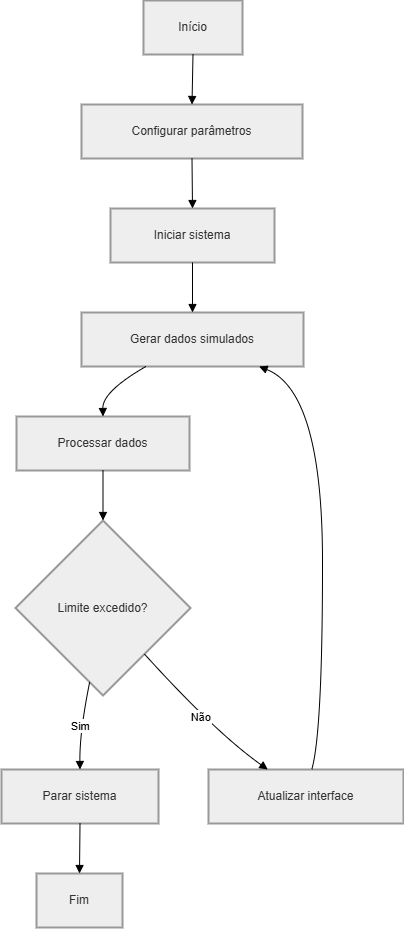

The diagram above was exported from draw.io. Its source (the exported page's mxGraphModel, read from the mxfile embedded in the PNG):
<mxGraphModel dx="1603" dy="963" grid="1" gridSize="10" guides="1" tooltips="1" connect="1" arrows="1" fold="1" page="1" pageScale="1" pageWidth="827" pageHeight="1169" math="0" shadow="0">
  <root>
    <mxCell id="0" />
    <mxCell id="1" parent="0" />
    <mxCell id="yIWSX8JQS0jpfQ5vpIln-1" parent="1" style="whiteSpace=wrap;strokeWidth=2;fillColor=light-dark(#eeeeee,#1f2020);strokeColor=light-dark(#999999,#cccccc);fontColor=light-dark(#333333,#cccccc);" value="Início" vertex="1">
      <mxGeometry height="54" width="99" x="162" y="20" as="geometry" />
    </mxCell>
    <mxCell id="yIWSX8JQS0jpfQ5vpIln-2" parent="1" style="whiteSpace=wrap;strokeWidth=2;fillColor=light-dark(#eeeeee,#1f2020);strokeColor=light-dark(#999999,#cccccc);fontColor=light-dark(#333333,#cccccc);" value="Configurar parâmetros" vertex="1">
      <mxGeometry height="54" width="221" x="100" y="124" as="geometry" />
    </mxCell>
    <mxCell id="yIWSX8JQS0jpfQ5vpIln-3" parent="1" style="whiteSpace=wrap;strokeWidth=2;fillColor=light-dark(#eeeeee,#1f2020);strokeColor=light-dark(#999999,#cccccc);fontColor=light-dark(#333333,#cccccc);" value="Iniciar sistema" vertex="1">
      <mxGeometry height="54" width="164" x="129" y="228" as="geometry" />
    </mxCell>
    <mxCell id="yIWSX8JQS0jpfQ5vpIln-4" parent="1" style="whiteSpace=wrap;strokeWidth=2;fillColor=light-dark(#eeeeee,#1f2020);strokeColor=light-dark(#999999,#cccccc);fontColor=light-dark(#333333,#cccccc);" value="Gerar dados simulados" vertex="1">
      <mxGeometry height="54" width="222" x="100" y="332" as="geometry" />
    </mxCell>
    <mxCell id="yIWSX8JQS0jpfQ5vpIln-5" parent="1" style="whiteSpace=wrap;strokeWidth=2;fillColor=light-dark(#eeeeee,#1f2020);strokeColor=light-dark(#999999,#cccccc);fontColor=light-dark(#333333,#cccccc);" value="Processar dados" vertex="1">
      <mxGeometry height="54" width="173" x="35" y="436" as="geometry" />
    </mxCell>
    <mxCell id="yIWSX8JQS0jpfQ5vpIln-6" parent="1" style="rhombus;strokeWidth=2;whiteSpace=wrap;fillColor=light-dark(#eeeeee,#1f2020);strokeColor=light-dark(#999999,#cccccc);fontColor=light-dark(#333333,#cccccc);" value="Limite excedido?" vertex="1">
      <mxGeometry height="175" width="175" x="34" y="540" as="geometry" />
    </mxCell>
    <mxCell id="yIWSX8JQS0jpfQ5vpIln-7" parent="1" style="whiteSpace=wrap;strokeWidth=2;fillColor=light-dark(#eeeeee,#1f2020);strokeColor=light-dark(#999999,#cccccc);fontColor=light-dark(#333333,#cccccc);" value="Parar sistema" vertex="1">
      <mxGeometry height="54" width="157" x="20" y="789" as="geometry" />
    </mxCell>
    <mxCell id="yIWSX8JQS0jpfQ5vpIln-8" parent="1" style="whiteSpace=wrap;strokeWidth=2;fillColor=light-dark(#eeeeee,#1f2020);strokeColor=light-dark(#999999,#cccccc);fontColor=light-dark(#333333,#cccccc);" value="Atualizar interface" vertex="1">
      <mxGeometry height="54" width="195" x="227" y="789" as="geometry" />
    </mxCell>
    <mxCell id="yIWSX8JQS0jpfQ5vpIln-9" parent="1" style="whiteSpace=wrap;strokeWidth=2;fillColor=light-dark(#eeeeee,#1f2020);strokeColor=light-dark(#999999,#cccccc);fontColor=light-dark(#333333,#cccccc);" value="Fim" vertex="1">
      <mxGeometry height="54" width="86" x="55" y="893" as="geometry" />
    </mxCell>
    <mxCell id="yIWSX8JQS0jpfQ5vpIln-10" edge="1" parent="1" source="yIWSX8JQS0jpfQ5vpIln-1" style="curved=1;startArrow=none;endArrow=block;exitX=0.5;exitY=1;entryX=0.5;entryY=0;rounded=0;" target="yIWSX8JQS0jpfQ5vpIln-2" value="">
      <mxGeometry relative="1" as="geometry">
        <Array as="points" />
      </mxGeometry>
    </mxCell>
    <mxCell id="yIWSX8JQS0jpfQ5vpIln-11" edge="1" parent="1" source="yIWSX8JQS0jpfQ5vpIln-2" style="curved=1;startArrow=none;endArrow=block;exitX=0.5;exitY=1;entryX=0.5;entryY=0;rounded=0;" target="yIWSX8JQS0jpfQ5vpIln-3" value="">
      <mxGeometry relative="1" as="geometry">
        <Array as="points" />
      </mxGeometry>
    </mxCell>
    <mxCell id="yIWSX8JQS0jpfQ5vpIln-12" edge="1" parent="1" source="yIWSX8JQS0jpfQ5vpIln-3" style="curved=1;startArrow=none;endArrow=block;exitX=0.5;exitY=1;entryX=0.5;entryY=0;rounded=0;" target="yIWSX8JQS0jpfQ5vpIln-4" value="">
      <mxGeometry relative="1" as="geometry">
        <Array as="points" />
      </mxGeometry>
    </mxCell>
    <mxCell id="yIWSX8JQS0jpfQ5vpIln-13" edge="1" parent="1" source="yIWSX8JQS0jpfQ5vpIln-4" style="curved=1;startArrow=none;endArrow=block;exitX=0.29;exitY=1;entryX=0.5;entryY=0;rounded=0;" target="yIWSX8JQS0jpfQ5vpIln-5" value="">
      <mxGeometry relative="1" as="geometry">
        <Array as="points">
          <mxPoint x="121" y="411" />
        </Array>
      </mxGeometry>
    </mxCell>
    <mxCell id="yIWSX8JQS0jpfQ5vpIln-14" edge="1" parent="1" source="yIWSX8JQS0jpfQ5vpIln-5" style="curved=1;startArrow=none;endArrow=block;exitX=0.5;exitY=1;entryX=0.5;entryY=0;rounded=0;" target="yIWSX8JQS0jpfQ5vpIln-6" value="">
      <mxGeometry relative="1" as="geometry">
        <Array as="points" />
      </mxGeometry>
    </mxCell>
    <mxCell id="yIWSX8JQS0jpfQ5vpIln-15" edge="1" parent="1" source="yIWSX8JQS0jpfQ5vpIln-6" style="curved=1;startArrow=none;endArrow=block;exitX=0.41;exitY=1;entryX=0.5;entryY=-0.01;rounded=0;" target="yIWSX8JQS0jpfQ5vpIln-7" value="Sim">
      <mxGeometry relative="1" as="geometry">
        <Array as="points">
          <mxPoint x="98" y="752" />
        </Array>
      </mxGeometry>
    </mxCell>
    <mxCell id="yIWSX8JQS0jpfQ5vpIln-16" edge="1" parent="1" source="yIWSX8JQS0jpfQ5vpIln-6" style="curved=1;startArrow=none;endArrow=block;exitX=0.95;exitY=1;entryX=0.3;entryY=-0.01;rounded=0;" target="yIWSX8JQS0jpfQ5vpIln-8" value="Não">
      <mxGeometry relative="1" as="geometry">
        <Array as="points">
          <mxPoint x="234" y="752" />
        </Array>
      </mxGeometry>
    </mxCell>
    <mxCell id="yIWSX8JQS0jpfQ5vpIln-17" edge="1" parent="1" source="yIWSX8JQS0jpfQ5vpIln-8" style="curved=1;startArrow=none;endArrow=block;exitX=0.53;exitY=-0.01;entryX=0.8;entryY=1;rounded=0;" target="yIWSX8JQS0jpfQ5vpIln-4" value="">
      <mxGeometry relative="1" as="geometry">
        <Array as="points">
          <mxPoint x="341" y="752" />
          <mxPoint x="341" y="411" />
        </Array>
      </mxGeometry>
    </mxCell>
    <mxCell id="yIWSX8JQS0jpfQ5vpIln-18" edge="1" parent="1" source="yIWSX8JQS0jpfQ5vpIln-7" style="curved=1;startArrow=none;endArrow=block;exitX=0.5;exitY=0.99;entryX=0.5;entryY=-0.01;rounded=0;" target="yIWSX8JQS0jpfQ5vpIln-9" value="">
      <mxGeometry relative="1" as="geometry">
        <Array as="points" />
      </mxGeometry>
    </mxCell>
  </root>
</mxGraphModel>